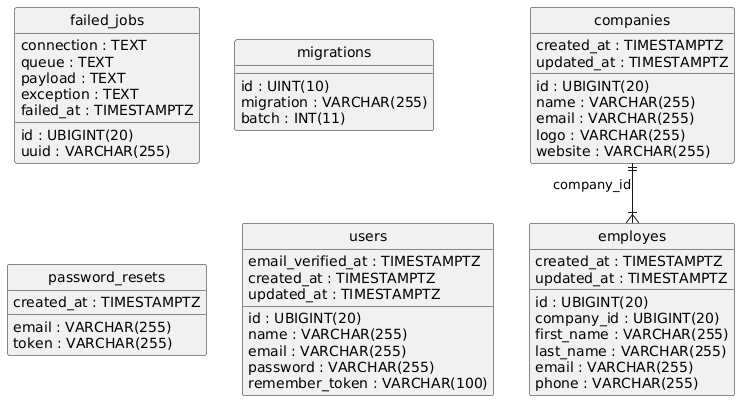

The diagram above was rendered by PlantUML. Its source (embedded in the PNG):
@startuml
hide circle
skinparam linetype ortho

entity "companies" as companies {
  id : UBIGINT(20)
  name : VARCHAR(255)
  email : VARCHAR(255)
  logo : VARCHAR(255)
  website : VARCHAR(255)
  created_at : TIMESTAMPTZ
  updated_at : TIMESTAMPTZ
}

entity "employes" as employes {
  id : UBIGINT(20)
  company_id : UBIGINT(20)
  first_name : VARCHAR(255)
  last_name : VARCHAR(255)
  email : VARCHAR(255)
  phone : VARCHAR(255)
  created_at : TIMESTAMPTZ
  updated_at : TIMESTAMPTZ
}

entity "failed_jobs" as failed_jobs {
  id : UBIGINT(20)
  uuid : VARCHAR(255)
  connection : TEXT
  queue : TEXT
  payload : TEXT
  exception : TEXT
  failed_at : TIMESTAMPTZ
}

entity "migrations" as migrations {
  id : UINT(10)
  migration : VARCHAR(255)
  batch : INT(11)
}

entity "password_resets" as password_resets {
  email : VARCHAR(255)
  token : VARCHAR(255)
  created_at : TIMESTAMPTZ
}

entity "users" as users {
  id : UBIGINT(20)
  name : VARCHAR(255)
  email : VARCHAR(255)
  email_verified_at : TIMESTAMPTZ
  password : VARCHAR(255)
  remember_token : VARCHAR(100)
  created_at : TIMESTAMPTZ
  updated_at : TIMESTAMPTZ
}

companies ||--|{ employes : "company_id"
@enduml